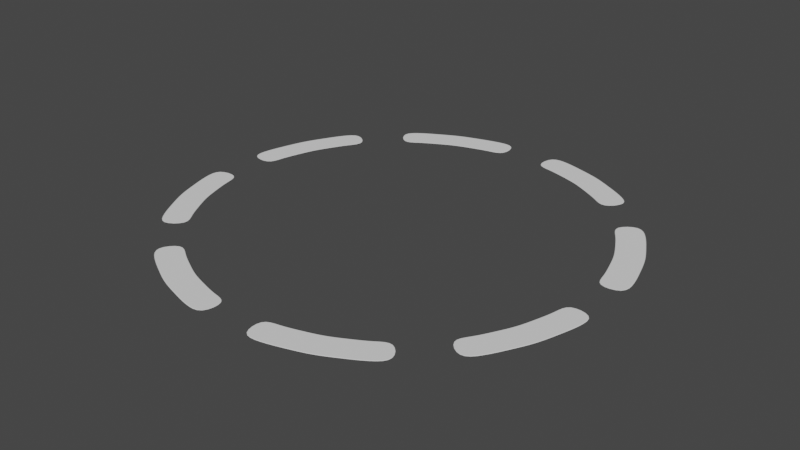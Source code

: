 # Source: PlatesCounterCircle.blend  (saved by Blender 3.6.13; exported with 4.5.12 LTS)
import bpy
from mathutils import Matrix  # noqa: F401  (used for matrix-valued properties, if any)

bpy.ops.wm.read_factory_settings(use_empty=True)
scene = bpy.context.scene
scene.name = 'Scene'

# ---- collections
col_collection = bpy.data.collections.new('Collection'); scene.collection.children.link(col_collection)

# ---- world
world_world = bpy.data.worlds.new('World'); scene.world = world_world
world_world.use_nodes = True; world_world.node_tree.nodes.clear()
_N = world_world.node_tree.nodes; _L = world_world.node_tree.links
n0 = _N.new('ShaderNodeOutputWorld'); n0.name = 'World Output'; n0.location = (300, 300)
n1 = _N.new('ShaderNodeBackground'); n1.name = 'Background'; n1.location = (10, 300)
n1.inputs[0].default_value = (0.05088, 0.05088, 0.05088, 1.0)
_L.new(n1.outputs[0], n0.inputs[0])
n0.is_active_output = True
world_world.color = (0.05088, 0.05088, 0.05088)
world_world.use_sun_shadow = False
world_world.sun_shadow_jitter_overblur = 0.0

# ---- meshes
me_circle_002 = bpy.data.meshes.new('Circle.002')
me_circle_002.from_pydata([(-0.1951, 0.9808, 0.0), (-0.3827, 0.9239, 0.0), (-0.5556, 0.8315, 0.0), (-0.8315, 0.5556, 0.0), (-0.9239, 0.3827, 0.0), (-0.9808, 0.1951, 0.0), (-0.9808, -0.1951, 0.0), (-0.9239, -0.3827, 0.0), (-0.8315, -0.5556, 0.0), (-0.5556, -0.8315, 0.0), (-0.3827, -0.9239, 0.0), (-0.1951, -0.9808, 0.0), (0.1951, -0.9808, 0.0), (0.3827, -0.9239, 0.0), (0.5556, -0.8315, 0.0), (0.8315, -0.5556, 0.0), (0.9239, -0.3827, 0.0), (0.9808, -0.1951, 0.0), (0.9808, 0.1951, 0.0), (0.9239, 0.3827, 0.0), (0.8315, 0.5556, 0.0), (0.5556, 0.8315, 0.0), (0.3827, 0.9239, 0.0), (0.1951, 0.9808, 0.0), (-0.1689, 0.8492, 0.0), (-0.3314, 0.8, 0.0), (-0.4811, 0.72, 0.0), (-0.72, 0.4811, 0.0), (-0.8, 0.3314, 0.0), (-0.8492, 0.1689, 0.0), (-0.8492, -0.1689, 0.0), (-0.8, -0.3314, 0.0), (-0.72, -0.4811, 0.0), (-0.4811, -0.72, 0.0), (-0.3314, -0.8, 0.0), (-0.1689, -0.8492, 0.0), (0.1689, -0.8492, 0.0), (0.3314, -0.8, 0.0), (0.4811, -0.72, 0.0), (0.72, -0.4811, 0.0), (0.8, -0.3314, 0.0), (0.8492, -0.1689, 0.0), (0.8492, 0.1689, 0.0), (0.8, 0.3314, 0.0), (0.72, 0.4811, 0.0), (0.4811, 0.72, 0.0), (0.3314, 0.8, 0.0), (0.1689, 0.8492, 0.0), (-0.09755, 0.9904, 0.0), (-0.2889, 0.9523, 0.0), (-0.4691, 0.8777, 0.0), (-0.6313, 0.7693, 0.0), (-0.7693, 0.6313, 0.0), (-0.8777, 0.4691, 0.0), (-0.9523, 0.2889, 0.0), (-0.9904, 0.09755, 0.0), (-0.9904, -0.09755, 0.0), (-0.9523, -0.2889, 0.0), (-0.8777, -0.4691, 0.0), (-0.7693, -0.6313, 0.0), (-0.6313, -0.7693, 0.0), (-0.4691, -0.8777, 0.0), (-0.2889, -0.9523, 0.0), (-0.09755, -0.9904, 0.0), (0.09755, -0.9904, 0.0), (0.2889, -0.9523, 0.0), (0.4691, -0.8777, 0.0), (0.6313, -0.7693, 0.0), (0.7693, -0.6313, 0.0), (0.8777, -0.4691, 0.0), (0.9523, -0.2889, 0.0), (0.9904, -0.09755, 0.0), (0.9904, 0.09755, 0.0), (0.9523, 0.2889, 0.0), (0.8777, 0.4691, 0.0), (0.7693, 0.6313, 0.0), (0.6313, 0.7693, 0.0), (0.4691, 0.8777, 0.0), (0.2889, 0.9523, 0.0), (0.09755, 0.9904, 0.0), (-0.08446, 0.8576, 0.0), (-0.2501, 0.8246, 0.0), (-0.4062, 0.76, 0.0), (-0.5467, 0.6661, 0.0), (-0.6661, 0.5467, 0.0), (-0.76, 0.4062, 0.0), (-0.8246, 0.2501, 0.0), (-0.8576, 0.08446, 0.0), (-0.8576, -0.08446, 0.0), (-0.8246, -0.2501, 0.0), (-0.76, -0.4062, 0.0), (-0.6661, -0.5467, 0.0), (-0.5467, -0.6661, 0.0), (-0.4062, -0.76, 0.0), (-0.2501, -0.8246, 0.0), (-0.08446, -0.8576, 0.0), (0.08446, -0.8576, 0.0), (0.2501, -0.8246, 0.0), (0.4062, -0.76, 0.0), (0.5467, -0.6661, 0.0), (0.6661, -0.5467, 0.0), (0.76, -0.4062, 0.0), (0.8246, -0.2501, 0.0), (0.8576, -0.08446, 0.0), (0.8576, 0.08446, 0.0), (0.8246, 0.2501, 0.0), (0.76, 0.4062, 0.0), (0.6661, 0.5467, 0.0), (0.5467, 0.6661, 0.0), (0.4062, 0.76, 0.0), (0.2501, 0.8246, 0.0), (0.08446, 0.8576, 0.0), (-0.1951, 0.9808, 1e-05), (-0.3827, 0.9239, 1e-05), (-0.5556, 0.8315, 1e-05), (-0.8315, 0.5556, 1e-05), (-0.9239, 0.3827, 1e-05), (-0.9808, 0.1951, 1e-05), (-0.9808, -0.1951, 1e-05), (-0.9239, -0.3827, 1e-05), (-0.8315, -0.5556, 1e-05), (-0.5556, -0.8315, 1e-05), (-0.3827, -0.9239, 1e-05), (-0.1951, -0.9808, 1e-05), (0.1951, -0.9808, 1e-05), (0.3827, -0.9239, 1e-05), (0.5556, -0.8315, 1e-05), (0.8315, -0.5556, 1e-05), (0.9239, -0.3827, 1e-05), (0.9808, -0.1951, 1e-05), (0.9808, 0.1951, 1e-05), (0.9239, 0.3827, 1e-05), (0.8315, 0.5556, 1e-05), (0.5556, 0.8315, 1e-05), (0.3827, 0.9239, 1e-05), (0.1951, 0.9808, 1e-05), (-0.1689, 0.8492, 1e-05), (-0.3314, 0.8, 1e-05), (-0.4811, 0.72, 1e-05), (-0.72, 0.4811, 1e-05), (-0.8, 0.3314, 1e-05), (-0.8492, 0.1689, 1e-05), (-0.8492, -0.1689, 1e-05), (-0.8, -0.3314, 1e-05), (-0.72, -0.4811, 1e-05), (-0.4811, -0.72, 1e-05), (-0.3314, -0.8, 1e-05), (-0.1689, -0.8492, 1e-05), (0.1689, -0.8492, 1e-05), (0.3314, -0.8, 1e-05), (0.4811, -0.72, 1e-05), (0.72, -0.4811, 1e-05), (0.8, -0.3314, 1e-05), (0.8492, -0.1689, 1e-05), (0.8492, 0.1689, 1e-05), (0.8, 0.3314, 1e-05), (0.72, 0.4811, 1e-05), (0.4811, 0.72, 1e-05), (0.3314, 0.8, 1e-05), (0.1689, 0.8492, 1e-05), (-0.09755, 0.9904, 1e-05), (-0.2889, 0.9523, 1e-05), (-0.4691, 0.8777, 1e-05), (-0.6313, 0.7693, 1e-05), (-0.7693, 0.6313, 1e-05), (-0.8777, 0.4691, 1e-05), (-0.9523, 0.2889, 1e-05), (-0.9904, 0.09755, 1e-05), (-0.9904, -0.09755, 1e-05), (-0.9523, -0.2889, 1e-05), (-0.8777, -0.4691, 1e-05), (-0.7693, -0.6313, 1e-05), (-0.6313, -0.7693, 1e-05), (-0.4691, -0.8777, 1e-05), (-0.2889, -0.9523, 1e-05), (-0.09755, -0.9904, 1e-05), (0.09755, -0.9904, 1e-05), (0.2889, -0.9523, 1e-05), (0.4691, -0.8777, 1e-05), (0.6313, -0.7693, 1e-05), (0.7693, -0.6313, 1e-05), (0.8777, -0.4691, 1e-05), (0.9523, -0.2889, 1e-05), (0.9904, -0.09755, 1e-05), (0.9904, 0.09755, 1e-05), (0.9523, 0.2889, 1e-05), (0.8777, 0.4691, 1e-05), (0.7693, 0.6313, 1e-05), (0.6313, 0.7693, 1e-05), (0.4691, 0.8777, 1e-05), (0.2889, 0.9523, 1e-05), (0.09755, 0.9904, 1e-05), (-0.08446, 0.8576, 1e-05), (-0.2501, 0.8246, 1e-05), (-0.4062, 0.76, 1e-05), (-0.5467, 0.6661, 1e-05), (-0.6661, 0.5467, 1e-05), (-0.76, 0.4062, 1e-05), (-0.8246, 0.2501, 1e-05), (-0.8576, 0.08446, 1e-05), (-0.8576, -0.08446, 1e-05), (-0.8246, -0.2501, 1e-05), (-0.76, -0.4062, 1e-05), (-0.6661, -0.5467, 1e-05), (-0.5467, -0.6661, 1e-05), (-0.4062, -0.76, 1e-05), (-0.2501, -0.8246, 1e-05), (-0.08446, -0.8576, 1e-05), (0.08446, -0.8576, 1e-05), (0.2501, -0.8246, 1e-05), (0.4062, -0.76, 1e-05), (0.5467, -0.6661, 1e-05), (0.6661, -0.5467, 1e-05), (0.76, -0.4062, 1e-05), (0.8246, -0.2501, 1e-05), (0.8576, -0.08446, 1e-05), (0.8576, 0.08446, 1e-05), (0.8246, 0.2501, 1e-05), (0.76, 0.4062, 1e-05), (0.6661, 0.5467, 1e-05), (0.5467, 0.6661, 1e-05), (0.4062, 0.76, 1e-05), (0.2501, 0.8246, 1e-05), (0.08446, 0.8576, 1e-05)], [], [(23, 78, 110, 47), (13, 65, 97, 37), (3, 52, 84, 27), (14, 66, 98, 38), (4, 53, 85, 28), (5, 54, 86, 29), (15, 68, 100, 39), (16, 69, 101, 40), (6, 56, 88, 30), (17, 70, 102, 41), (7, 57, 89, 31), (8, 58, 90, 32), (18, 72, 104, 42), (19, 73, 105, 43), (9, 60, 92, 33), (20, 74, 106, 44), (10, 61, 93, 34), (0, 48, 80, 24), (11, 62, 94, 35), (1, 49, 81, 25), (21, 76, 108, 45), (2, 50, 82, 26), (22, 77, 109, 46), (12, 64, 96, 36), (51, 2, 26, 83), (77, 21, 45, 109), (50, 1, 25, 82), (63, 11, 35, 95), (49, 0, 24, 81), (62, 10, 34, 94), (75, 20, 44, 107), (61, 9, 33, 93), (74, 19, 43, 106), (73, 18, 42, 105), (59, 8, 32, 91), (58, 7, 31, 90), (71, 17, 41, 103), (57, 6, 30, 89), (70, 16, 40, 102), (69, 15, 39, 101), (55, 5, 29, 87), (54, 4, 28, 86), (67, 14, 38, 99), (53, 3, 27, 85), (66, 13, 37, 98), (79, 23, 47, 111), (65, 12, 36, 97), (78, 22, 46, 110), (135, 159, 222, 190), (125, 149, 209, 177), (115, 139, 196, 164), (126, 150, 210, 178), (116, 140, 197, 165), (117, 141, 198, 166), (127, 151, 212, 180), (128, 152, 213, 181), (118, 142, 200, 168), (129, 153, 214, 182), (119, 143, 201, 169), (120, 144, 202, 170), (130, 154, 216, 184), (131, 155, 217, 185), (121, 145, 204, 172), (132, 156, 218, 186), (122, 146, 205, 173), (112, 136, 192, 160), (123, 147, 206, 174), (113, 137, 193, 161), (133, 157, 220, 188), (114, 138, 194, 162), (134, 158, 221, 189), (124, 148, 208, 176), (163, 195, 138, 114), (189, 221, 157, 133), (162, 194, 137, 113), (175, 207, 147, 123), (161, 193, 136, 112), (174, 206, 146, 122), (187, 219, 156, 132), (173, 205, 145, 121), (186, 218, 155, 131), (185, 217, 154, 130), (171, 203, 144, 120), (170, 202, 143, 119), (183, 215, 153, 129), (169, 201, 142, 118), (182, 214, 152, 128), (181, 213, 151, 127), (167, 199, 141, 117), (166, 198, 140, 116), (179, 211, 150, 126), (165, 197, 139, 115), (178, 210, 149, 125), (191, 223, 159, 135), (177, 209, 148, 124), (190, 222, 158, 134), (0, 49, 161, 112), (1, 50, 162, 113), (2, 51, 163, 114), (3, 53, 165, 115), (4, 54, 166, 116), (5, 55, 167, 117), (6, 57, 169, 118), (7, 58, 170, 119), (8, 59, 171, 120), (9, 61, 173, 121), (10, 62, 174, 122), (11, 63, 175, 123), (12, 65, 177, 124), (13, 66, 178, 125), (14, 67, 179, 126), (15, 69, 181, 127), (16, 70, 182, 128), (17, 71, 183, 129), (18, 73, 185, 130), (19, 74, 186, 131), (20, 75, 187, 132), (21, 77, 189, 133), (22, 78, 190, 134), (23, 79, 191, 135), (81, 24, 136, 193), (82, 25, 137, 194), (83, 26, 138, 195), (85, 27, 139, 197), (86, 28, 140, 198), (87, 29, 141, 199), (89, 30, 142, 201), (90, 31, 143, 202), (91, 32, 144, 203), (93, 33, 145, 205), (94, 34, 146, 206), (95, 35, 147, 207), (97, 36, 148, 209), (98, 37, 149, 210), (99, 38, 150, 211), (101, 39, 151, 213), (102, 40, 152, 214), (103, 41, 153, 215), (105, 42, 154, 217), (106, 43, 155, 218), (107, 44, 156, 219), (109, 45, 157, 221), (110, 46, 158, 222), (111, 47, 159, 223), (48, 0, 112, 160), (49, 1, 113, 161), (50, 2, 114, 162), (52, 3, 115, 164), (53, 4, 116, 165), (54, 5, 117, 166), (56, 6, 118, 168), (57, 7, 119, 169), (58, 8, 120, 170), (60, 9, 121, 172), (61, 10, 122, 173), (62, 11, 123, 174), (64, 12, 124, 176), (65, 13, 125, 177), (66, 14, 126, 178), (68, 15, 127, 180), (69, 16, 128, 181), (70, 17, 129, 182), (72, 18, 130, 184), (73, 19, 131, 185), (74, 20, 132, 186), (76, 21, 133, 188), (77, 22, 134, 189), (78, 23, 135, 190), (24, 80, 192, 136), (25, 81, 193, 137), (26, 82, 194, 138), (27, 84, 196, 139), (28, 85, 197, 140), (29, 86, 198, 141), (30, 88, 200, 142), (31, 89, 201, 143), (32, 90, 202, 144), (33, 92, 204, 145), (34, 93, 205, 146), (35, 94, 206, 147), (36, 96, 208, 148), (37, 97, 209, 149), (38, 98, 210, 150), (39, 100, 212, 151), (40, 101, 213, 152), (41, 102, 214, 153), (42, 104, 216, 154), (43, 105, 217, 155), (44, 106, 218, 156), (45, 108, 220, 157), (46, 109, 221, 158), (47, 110, 222, 159), (51, 83, 195, 163), (96, 64, 176, 208), (63, 95, 207, 175), (108, 76, 188, 220), (75, 107, 219, 187), (80, 48, 160, 192), (92, 60, 172, 204), (59, 91, 203, 171), (104, 72, 184, 216), (71, 103, 215, 183), (88, 56, 168, 200), (55, 87, 199, 167), (100, 68, 180, 212), (67, 99, 211, 179), (79, 111, 223, 191), (84, 52, 164, 196)])
me_circle_002.polygons.foreach_set('use_smooth', [True] * 208)
_uv = me_circle_002.uv_layers.new(name='UVMap')
_uv.uv.foreach_set('vector', [0.0, 0.0, 0.0, 0.0, 0.0, 0.0, 0.0, 0.0, 0.0, 0.0, 0.0, 0.0, 0.0, 0.0, 0.0, 0.0, 0.0, 0.0, 0.0, 0.0, 0.0, 0.0, 0.0, 0.0, 0.0, 0.0, 0.0, 0.0, 0.0, 0.0, 0.0, 0.0, 0.0, 0.0, 0.0, 0.0, 0.0, 0.0, 0.0, 0.0, 0.0, 0.0, 0.0, 0.0, 0.0, 0.0, 0.0, 0.0, 0.0, 0.0, 0.0, 0.0, 0.0, 0.0, 0.0, 0.0, 0.0, 0.0, 0.0, 0.0, 0.0, 0.0, 0.0, 0.0, 0.0, 0.0, 0.0, 0.0, 0.0, 0.0, 0.0, 0.0, 0.0, 0.0, 0.0, 0.0, 0.0, 0.0, 0.0, 0.0, 0.0, 0.0, 0.0, 0.0, 0.0, 0.0, 0.0, 0.0, 0.0, 0.0, 0.0, 0.0, 0.0, 0.0, 0.0, 0.0, 0.0, 0.0, 0.0, 0.0, 0.0, 0.0, 0.0, 0.0, 0.0, 0.0, 0.0, 0.0, 0.0, 0.0, 0.0, 0.0, 0.0, 0.0, 0.0, 0.0, 0.0, 0.0, 0.0, 0.0, 0.0, 0.0, 0.0, 0.0, 0.0, 0.0, 0.0, 0.0, 0.0, 0.0, 0.0, 0.0, 0.0, 0.0, 0.0, 0.0, 0.0, 0.0, 0.0, 0.0, 0.0, 0.0, 0.0, 0.0, 0.0, 0.0, 0.0, 0.0, 0.0, 0.0, 0.0, 0.0, 0.0, 0.0, 0.0, 0.0, 0.0, 0.0, 0.0, 0.0, 0.0, 0.0, 0.0, 0.0, 0.0, 0.0, 0.0, 0.0, 0.0, 0.0, 0.0, 0.0, 0.0, 0.0, 0.0, 0.0, 0.0, 0.0, 0.0, 0.0, 0.0, 0.0, 0.0, 0.0, 0.0, 0.0, 0.0, 0.0, 0.0, 0.0, 0.0, 0.0, 0.0, 0.0, 0.0, 0.0, 0.0, 0.0, 0.0, 0.0, 0.0, 0.0, 0.0, 0.0, 0.0, 0.0, 0.0, 0.0, 0.0, 0.0, 0.0, 0.0, 0.0, 0.0, 0.0, 0.0, 0.0, 0.0, 0.0, 0.0, 0.0, 0.0, 0.0, 0.0, 0.0, 0.0, 0.0, 0.0, 0.0, 0.0, 0.0, 0.0, 0.0, 0.0, 0.0, 0.0, 0.0, 0.0, 0.0, 0.0, 0.0, 0.0, 0.0, 0.0, 0.0, 0.0, 0.0, 0.0, 0.0, 0.0, 0.0, 0.0, 0.0, 0.0, 0.0, 0.0, 0.0, 0.0, 0.0, 0.0, 0.0, 0.0, 0.0, 0.0, 0.0, 0.0, 0.0, 0.0, 0.0, 0.0, 0.0, 0.0, 0.0, 0.0, 0.0, 0.0, 0.0, 0.0, 0.0, 0.0, 0.0, 0.0, 0.0, 0.0, 0.0, 0.0, 0.0, 0.0, 0.0, 0.0, 0.0, 0.0, 0.0, 0.0, 0.0, 0.0, 0.0, 0.0, 0.0, 0.0, 0.0, 0.0, 0.0, 0.0, 0.0, 0.0, 0.0, 0.0, 0.0, 0.0, 0.0, 0.0, 0.0, 0.0, 0.0, 0.0, 0.0, 0.0, 0.0, 0.0, 0.0, 0.0, 0.0, 0.0, 0.0, 0.0, 0.0, 0.0, 0.0, 0.0, 0.0, 0.0, 0.0, 0.0, 0.0, 0.0, 0.0, 0.0, 0.0, 0.0, 0.0, 0.0, 0.0, 0.0, 0.0, 0.0, 0.0, 0.0, 0.0, 0.0, 0.0, 0.0, 0.0, 0.0, 0.0, 0.0, 0.0, 0.0, 0.0, 0.0, 0.0, 0.0, 0.0, 0.0, 0.0, 0.0, 0.0, 0.0, 0.0, 0.0, 0.0, 0.0, 0.0, 0.0, 0.0, 0.0, 0.0, 0.0, 0.0, 0.0, 0.0, 0.0, 0.0, 0.0, 0.0, 0.0, 0.0, 0.0, 0.0, 0.0, 0.0, 0.0, 0.0, 0.0, 0.0, 0.0, 0.0, 0.0, 0.0, 0.0, 0.0, 0.0, 0.0, 0.0, 0.0, 0.0, 0.0, 0.0, 0.0, 0.0, 0.0, 0.0, 0.0, 0.0, 0.0, 0.0, 0.0, 0.0, 0.0, 0.0, 0.0, 0.0, 0.0, 0.0, 0.0, 0.0, 0.0, 0.0, 0.0, 0.0, 0.0, 0.0, 0.0, 0.0, 0.0, 0.0, 0.0, 0.0, 0.0, 0.0, 0.0, 0.0, 0.0, 0.0, 0.0, 0.0, 0.0, 0.0, 0.0, 0.0, 0.0, 0.0, 0.0, 0.0, 0.0, 0.0, 0.0, 0.0, 0.0, 0.0, 0.0, 0.0, 0.0, 0.0, 0.0, 0.0, 0.0, 0.0, 0.0, 0.0, 0.0, 0.0, 0.0, 0.0, 0.0, 0.0, 0.0, 0.0, 0.0, 0.0, 0.0, 0.0, 0.0, 0.0, 0.0, 0.0, 0.0, 0.0, 0.0, 0.0, 0.0, 0.0, 0.0, 0.0, 0.0, 0.0, 0.0, 0.0, 0.0, 0.0, 0.0, 0.0, 0.0, 0.0, 0.0, 0.0, 0.0, 0.0, 0.0, 0.0, 0.0, 0.0, 0.0, 0.0, 0.0, 0.0, 0.0, 0.0, 0.0, 0.0, 0.0, 0.0, 0.0, 0.0, 0.0, 0.0, 0.0, 0.0, 0.0, 0.0, 0.0, 0.0, 0.0, 0.0, 0.0, 0.0, 0.0, 0.0, 0.0, 0.0, 0.0, 0.0, 0.0, 0.0, 0.0, 0.0, 0.0, 0.0, 0.0, 0.0, 0.0, 0.0, 0.0, 0.0, 0.0, 0.0, 0.0, 0.0, 0.0, 0.0, 0.0, 0.0, 0.0, 0.0, 0.0, 0.0, 0.0, 0.0, 0.0, 0.0, 0.0, 0.0, 0.0, 0.0, 0.0, 0.0, 0.0, 0.0, 0.0, 0.0, 0.0, 0.0, 0.0, 0.0, 0.0, 0.0, 0.0, 0.0, 0.0, 0.0, 0.0, 0.0, 0.0, 0.0, 0.0, 0.0, 0.0, 0.0, 0.0, 0.0, 0.0, 0.0, 0.0, 0.0, 0.0, 0.0, 0.0, 0.0, 0.0, 0.0, 0.0, 0.0, 0.0, 0.0, 0.0, 0.0, 0.0, 0.0, 0.0, 0.0, 0.0, 0.0, 0.0, 0.0, 0.0, 0.0, 0.0, 0.0, 0.0, 0.0, 0.0, 0.0, 0.0, 0.0, 0.0, 0.0, 0.0, 0.0, 0.0, 0.0, 0.0, 0.0, 0.0, 0.0, 0.0, 0.0, 0.0, 0.0, 0.0, 0.0, 0.0, 0.0, 0.0, 0.0, 0.0, 0.0, 0.0, 0.0, 0.0, 0.0, 0.0, 0.0, 0.0, 0.0, 0.0, 0.0, 0.0, 0.0, 0.0, 0.0, 0.0, 0.0, 0.0, 0.0, 0.0, 0.0, 0.0, 0.0, 0.0, 0.0, 0.0, 0.0, 0.0, 0.0, 0.0, 0.0, 0.0, 0.0, 0.0, 0.0, 0.0, 0.0, 0.0, 0.0, 0.0, 0.0, 0.0, 0.0, 0.0, 0.0, 0.0, 0.0, 0.0, 0.0, 0.0, 0.0, 0.0, 0.0, 0.0, 0.0, 0.0, 0.0, 0.0, 0.0, 0.0, 0.0, 0.0, 0.0, 0.0, 0.0, 0.0, 0.0, 0.0, 0.0, 0.0, 0.0, 0.0, 0.0, 0.0, 0.0, 0.0, 0.0, 0.0, 0.0, 0.0, 0.0, 0.0, 0.0, 0.0, 0.0, 0.0, 0.0, 0.0, 0.0, 0.0, 0.0, 0.0, 0.0, 0.0, 0.0, 0.0, 0.0, 0.0, 0.0, 0.0, 0.0, 0.0, 0.0, 0.0, 0.0, 0.0, 0.0, 0.0, 0.0, 0.0, 0.0, 0.0, 0.0, 0.0, 0.0, 0.0, 0.0, 0.0, 0.0, 0.0, 0.0, 0.0, 0.0, 0.0, 0.0, 0.0, 0.0, 0.0, 0.0, 0.0, 0.0, 0.0, 0.0, 0.0, 0.0, 0.0, 0.0, 0.0, 0.0, 0.0, 0.0, 0.0, 0.0, 0.0, 0.0, 0.0, 0.0, 0.0, 0.0, 0.0, 0.0, 0.0, 0.0, 0.0, 0.0, 0.0, 0.0, 0.0, 0.0, 0.0, 0.0, 0.0, 0.0, 0.0, 0.0, 0.0, 0.0, 0.0, 0.0, 0.0, 0.0, 0.0, 0.0, 0.0, 0.0, 0.0, 0.0, 0.0, 0.0, 0.0, 0.0, 0.0, 0.0, 0.0, 0.0, 0.0, 0.0, 0.0, 0.0, 0.0, 0.0, 0.0, 0.0, 0.0, 0.0, 0.0, 0.0, 0.0, 0.0, 0.0, 0.0, 0.0, 0.0, 0.0, 0.0, 0.0, 0.0, 0.0, 0.0, 0.0, 0.0, 0.0, 0.0, 0.0, 0.0, 0.0, 0.0, 0.0, 0.0, 0.0, 0.0, 0.0, 0.0, 0.0, 0.0, 0.0, 0.0, 0.0, 0.0, 0.0, 0.0, 0.0, 0.0, 0.0, 0.0, 0.0, 0.0, 0.0, 0.0, 0.0, 0.0, 0.0, 0.0, 0.0, 0.0, 0.0, 0.0, 0.0, 0.0, 0.0, 0.0, 0.0, 0.0, 0.0, 0.0, 0.0, 0.0, 0.0, 0.0, 0.0, 0.0, 0.0, 0.0, 0.0, 0.0, 0.0, 0.0, 0.0, 0.0, 0.0, 0.0, 0.0, 0.0, 0.0, 0.0, 0.0, 0.0, 0.0, 0.0, 0.0, 0.0, 0.0, 0.0, 0.0, 0.0, 0.0, 0.0, 0.0, 0.0, 0.0, 0.0, 0.0, 0.0, 0.0, 0.0, 0.0, 0.0, 0.0, 0.0, 0.0, 0.0, 0.0, 0.0, 0.0, 0.0, 0.0, 0.0, 0.0, 0.0, 0.0, 0.0, 0.0, 0.0, 0.0, 0.0, 0.0, 0.0, 0.0, 0.0, 0.0, 0.0, 0.0, 0.0, 0.0, 0.0, 0.0, 0.0, 0.0, 0.0, 0.0, 0.0, 0.0, 0.0, 0.0, 0.0, 0.0, 0.0, 0.0, 0.0, 0.0, 0.0, 0.0, 0.0, 0.0, 0.0, 0.0, 0.0, 0.0, 0.0, 0.0, 0.0, 0.0, 0.0, 0.0, 0.0, 0.0, 0.0, 0.0, 0.0, 0.0, 0.0, 0.0, 0.0, 0.0, 0.0, 0.0, 0.0, 0.0, 0.0, 0.0, 0.0, 0.0, 0.0, 0.0, 0.0, 0.0, 0.0, 0.0, 0.0, 0.0, 0.0, 0.0, 0.0, 0.0, 0.0, 0.0, 0.0, 0.0, 0.0, 0.0, 0.0, 0.0, 0.0, 0.0, 0.0, 0.0, 0.0, 0.0, 0.0, 0.0, 0.0, 0.0, 0.0, 0.0, 0.0, 0.0, 0.0, 0.0, 0.0, 0.0, 0.0, 0.0, 0.0, 0.0, 0.0, 0.0, 0.0, 0.0, 0.0, 0.0, 0.0, 0.0, 0.0, 0.0, 0.0, 0.0, 0.0, 0.0, 0.0, 0.0, 0.0, 0.0, 0.0, 0.0, 0.0, 0.0, 0.0, 0.0, 0.0, 0.0, 0.0, 0.0, 0.0, 0.0, 0.0, 0.0, 0.0, 0.0, 0.0, 0.0, 0.0, 0.0, 0.0, 0.0, 0.0, 0.0, 0.0, 0.0, 0.0, 0.0, 0.0, 0.0, 0.0, 0.0, 0.0, 0.0, 0.0, 0.0, 0.0, 0.0, 0.0, 0.0, 0.0, 0.0, 0.0, 0.0, 0.0, 0.0, 0.0, 0.0, 0.0, 0.0, 0.0, 0.0, 0.0, 0.0, 0.0, 0.0, 0.0, 0.0, 0.0, 0.0, 0.0, 0.0, 0.0, 0.0, 0.0, 0.0, 0.0, 0.0, 0.0, 0.0, 0.0, 0.0, 0.0, 0.0, 0.0, 0.0, 0.0, 0.0, 0.0, 0.0, 0.0, 0.0, 0.0, 0.0, 0.0, 0.0, 0.0, 0.0, 0.0, 0.0, 0.0, 0.0, 0.0, 0.0, 0.0, 0.0, 0.0, 0.0, 0.0, 0.0, 0.0, 0.0, 0.0, 0.0, 0.0, 0.0, 0.0, 0.0, 0.0, 0.0, 0.0, 0.0, 0.0, 0.0, 0.0, 0.0, 0.0, 0.0, 0.0, 0.0, 0.0, 0.0, 0.0, 0.0, 0.0, 0.0, 0.0, 0.0, 0.0, 0.0, 0.0, 0.0, 0.0, 0.0, 0.0, 0.0, 0.0, 0.0, 0.0, 0.0, 0.0, 0.0, 0.0, 0.0, 0.0, 0.0, 0.0, 0.0, 0.0, 0.0, 0.0, 0.0, 0.0, 0.0, 0.0, 0.0, 0.0, 0.0, 0.0, 0.0, 0.0, 0.0, 0.0, 0.0, 0.0, 0.0, 0.0, 0.0, 0.0, 0.0, 0.0, 0.0, 0.0, 0.0, 0.0, 0.0, 0.0, 0.0, 0.0, 0.0, 0.0, 0.0, 0.0, 0.0, 0.0, 0.0, 0.0, 0.0, 0.0, 0.0, 0.0, 0.0, 0.0, 0.0, 0.0, 0.0, 0.0, 0.0, 0.0, 0.0, 0.0, 0.0, 0.0, 0.0, 0.0, 0.0, 0.0, 0.0, 0.0, 0.0, 0.0, 0.0, 0.0, 0.0, 0.0, 0.0, 0.0, 0.0, 0.0, 0.0, 0.0, 0.0, 0.0, 0.0, 0.0, 0.0, 0.0, 0.0, 0.0, 0.0, 0.0, 0.0, 0.0, 0.0, 0.0, 0.0, 0.0, 0.0, 0.0, 0.0, 0.0, 0.0, 0.0, 0.0, 0.0, 0.0, 0.0, 0.0, 0.0, 0.0, 0.0, 0.0, 0.0, 0.0, 0.0, 0.0, 0.0, 0.0, 0.0, 0.0, 0.0, 0.0, 0.0, 0.0, 0.0, 0.0, 0.0, 0.0, 0.0, 0.0, 0.0, 0.0, 0.0, 0.0, 0.0, 0.0, 0.0, 0.0, 0.0, 0.0, 0.0, 0.0, 0.0, 0.0, 0.0, 0.0, 0.0, 0.0, 0.0, 0.0, 0.0, 0.0, 0.0, 0.0, 0.0, 0.0, 0.0, 0.0, 0.0, 0.0, 0.0, 0.0, 0.0, 0.0, 0.0, 0.0, 0.0, 0.0, 0.0, 0.0, 0.0, 0.0, 0.0, 0.0, 0.0, 0.0, 0.0, 0.0, 0.0, 0.0, 0.0, 0.0, 0.0, 0.0, 0.0, 0.0, 0.0, 0.0, 0.0, 0.0, 0.0, 0.0, 0.0, 0.0, 0.0, 0.0, 0.0, 0.0, 0.0, 0.0, 0.0, 0.0, 0.0, 0.0, 0.0, 0.0, 0.0, 0.0, 0.0, 0.0, 0.0, 0.0, 0.0, 0.0, 0.0, 0.0, 0.0, 0.0, 0.0, 0.0, 0.0, 0.0, 0.0, 0.0, 0.0, 0.0, 0.0, 0.0, 0.0, 0.0, 0.0, 0.0, 0.0, 0.0, 0.0, 0.0, 0.0, 0.0, 0.0, 0.0, 0.0, 0.0, 0.0, 0.0, 0.0, 0.0, 0.0, 0.0, 0.0, 0.0, 0.0, 0.0, 0.0, 0.0, 0.0, 0.0, 0.0, 0.0, 0.0, 0.0, 0.0, 0.0, 0.0, 0.0, 0.0, 0.0, 0.0, 0.0, 0.0, 0.0, 0.0, 0.0, 0.0, 0.0, 0.0, 0.0, 0.0, 0.0, 0.0, 0.0, 0.0, 0.0, 0.0, 0.0, 0.0, 0.0, 0.0, 0.0, 0.0, 0.0, 0.0, 0.0, 0.0, 0.0, 0.0, 0.0, 0.0, 0.0, 0.0, 0.0, 0.0, 0.0, 0.0, 0.0, 0.0, 0.0, 0.0, 0.0, 0.0, 0.0, 0.0, 0.0, 0.0, 0.0, 0.0, 0.0, 0.0, 0.0, 0.0, 0.0, 0.0, 0.0, 0.0, 0.0, 0.0, 0.0, 0.0, 0.0, 0.0, 0.0, 0.0, 0.0, 0.0, 0.0, 0.0, 0.0, 0.0, 0.0, 0.0, 0.0, 0.0, 0.0, 0.0, 0.0, 0.0, 0.0, 0.0, 0.0, 0.0, 0.0, 0.0, 0.0, 0.0, 0.0, 0.0, 0.0, 0.0, 0.0, 0.0, 0.0, 0.0, 0.0, 0.0, 0.0, 0.0, 0.0, 0.0, 0.0, 0.0, 0.0, 0.0, 0.0, 0.0, 0.0, 0.0, 0.0, 0.0, 0.0, 0.0, 0.0, 0.0, 0.0, 0.0, 0.0, 0.0, 0.0, 0.0, 0.0, 0.0, 0.0, 0.0, 0.0, 0.0, 0.0, 0.0, 0.0, 0.0, 0.0, 0.0, 0.0, 0.0, 0.0, 0.0, 0.0, 0.0, 0.0, 0.0, 0.0, 0.0, 0.0, 0.0, 0.0, 0.0, 0.0, 0.0, 0.0, 0.0, 0.0, 0.0, 0.0, 0.0, 0.0, 0.0, 0.0, 0.0, 0.0, 0.0, 0.0, 0.0, 0.0, 0.0, 0.0, 0.0, 0.0, 0.0, 0.0, 0.0])
me_circle_002.update()

# ---- objects
ob_circle = bpy.data.objects.new('Circle', me_circle_002)

# ---- transforms, parenting, visibility, modifiers, constraints
ob_circle.location = (0.0, 0.0, 0.0)
ob_circle.scale = (0.4924, 0.4924, 0.4924)
_m = ob_circle.modifiers.new('Subdivision', 'SUBSURF')

# ---- collection membership
col_collection.objects.link(ob_circle)

# ---- scene / render settings (as saved in the file)
scene.frame_start = 1; scene.frame_end = 250; scene.frame_set(1)
scene.render.engine = 'BLENDER_EEVEE_NEXT'
scene.cycles.sampling_pattern = 'TABULATED_SOBOL'
scene.view_settings.view_transform = 'Filmic'
bpy.context.view_layer.update()

# ---- added for rendering (the .blend has no active camera and no usable light): camera, sun
cam_auto = bpy.data.cameras.new('AutoCamera')
cam_auto.lens = 50.0
cam_auto.sensor_width = 36.0
cam_auto.clip_end = 1000.0
ob_auto_camera = bpy.data.objects.new('AutoCamera', cam_auto)
scene.collection.objects.link(ob_auto_camera)
ob_auto_camera.location = (1.27631, -1.53157, 1.02105)
ob_auto_camera.rotation_euler = (1.09748, -7.21219e-08, 0.694738)
scene.camera = ob_auto_camera
light_auto_sun = bpy.data.lights.new('AutoSun', 'SUN')
light_auto_sun.energy = 3.0
light_auto_sun.angle = 0.0523599
ob_auto_sun = bpy.data.objects.new('AutoSun', light_auto_sun)
scene.collection.objects.link(ob_auto_sun)
ob_auto_sun.rotation_euler = (0.872665, 0.174533, 0.523599)
bpy.context.view_layer.update()
